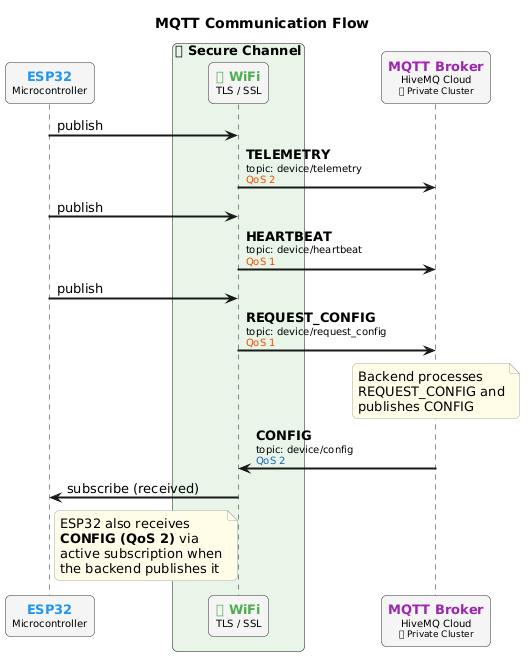

The diagram above was rendered by PlantUML. Its source (embedded in the PNG):
@startuml
title MQTT Communication Flow

skinparam sequenceArrowThickness 2
skinparam roundcorner 10
skinparam sequenceParticipantBorderColor #333
skinparam sequenceParticipantBackgroundColor #f5f5f5
skinparam sequenceParticipantFontSize 13
skinparam noteBorderColor #aaa
skinparam noteBackgroundColor #fffde7

participant "<color:#2196F3><b>ESP32</b></color>\n<size:10>Microcontroller</size>" as ESP32

box "🔒 Secure Channel" #e8f5e9
    participant "<color:#4CAF50><b>📶 WiFi</b></color>\n<size:10>TLS / SSL</size>" as WIFI
end box

participant "<color:#9C27B0><b>MQTT Broker</b></color>\n<size:10>HiveMQ Cloud</size>\n<size:9>🔷 Private Cluster</size>" as BROKER

' -- PUBLISH: TELEMETRY --
ESP32 -> WIFI : publish
WIFI -> BROKER : <b>TELEMETRY</b>\n<size:10>topic: device/telemetry</size>\n<color:#E65100><size:10>QoS 2</size></color>

' -- PUBLISH: HEARTBEAT --
ESP32 -> WIFI : publish
WIFI -> BROKER : <b>HEARTBEAT</b>\n<size:10>topic: device/heartbeat</size>\n<color:#E65100><size:10>QoS 1</size></color>

' -- PUBLISH: REQUEST_CONFIG --
ESP32 -> WIFI : publish
WIFI -> BROKER : <b>REQUEST_CONFIG</b>\n<size:10>topic: device/request_config</size>\n<color:#E65100><size:10>QoS 1</size></color>

note over BROKER : Backend processes\nREQUEST_CONFIG and\npublishes CONFIG

' -- SUBSCRIBE / RECEIVE: CONFIG --
BROKER -> WIFI : <b>CONFIG</b>\n<size:10>topic: device/config</size>\n<color:#1565C0><size:10>QoS 2</size></color>
WIFI -> ESP32 : subscribe (received)

note right of ESP32
  ESP32 also receives
  **CONFIG (QoS 2)** via
  active subscription when
  the backend publishes it
end note
@enduml